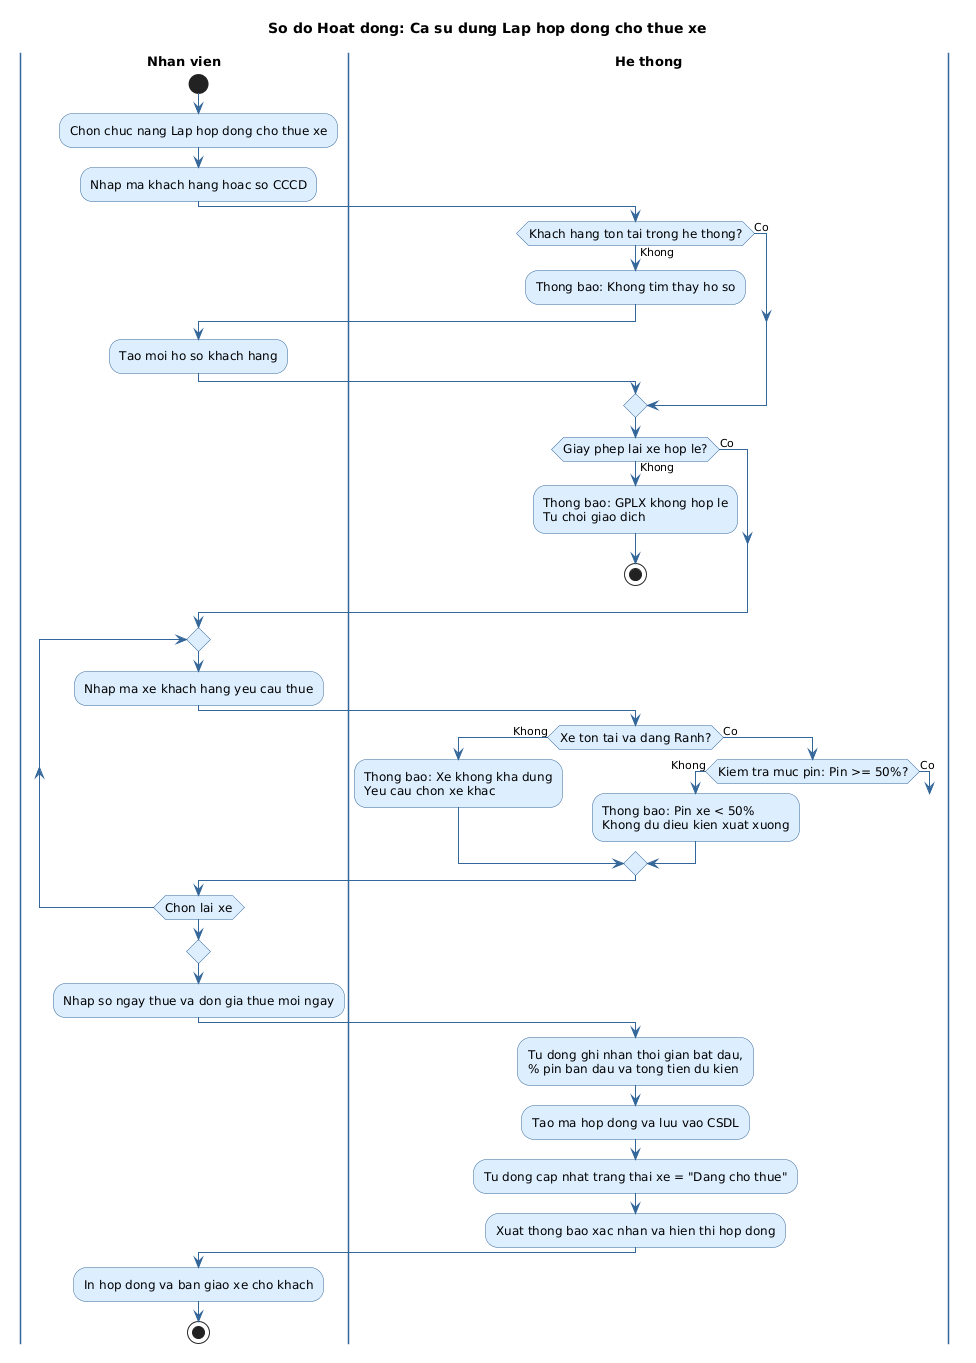

The diagram above was rendered by PlantUML. Its source (embedded in the PNG):
@startuml
skinparam backgroundColor white
skinparam activity {
  BackgroundColor #DDEEFF
  BorderColor #336699
  FontSize 12
}
skinparam swimlane {
  BorderColor #336699
  TitleFontSize 13
  TitleFontStyle bold
}
skinparam ArrowColor #336699
skinparam shadowing false

title So do Hoat dong: Ca su dung Lap hop dong cho thue xe

|Nhan vien|
start
:Chon chuc nang Lap hop dong cho thue xe;
:Nhap ma khach hang hoac so CCCD;

|He thong|
if (Khach hang ton tai trong he thong?) then (Khong)
  :Thong bao: Khong tim thay ho so;
  |Nhan vien|
  :Tao moi ho so khach hang;
  |He thong|
else (Co)
endif

if (Giay phep lai xe hop le?) then (Khong)
  :Thong bao: GPLX khong hop le\nTu choi giao dich;
  stop
else (Co)
endif

|Nhan vien|
repeat
  :Nhap ma xe khach hang yeu cau thue;
  |He thong|
  if (Xe ton tai va dang Ranh?) then (Khong)
    :Thong bao: Xe khong kha dung\nYeu cau chon xe khac;
  else (Co)
    if (Kiem tra muc pin: Pin >= 50%?) then (Khong)
      :Thong bao: Pin xe < 50%\nKhong du dieu kien xuat xuong;
    else (Co)
      break
    endif
  endif
  |Nhan vien|
repeat while (Chon lai xe)

:Nhap so ngay thue va don gia thue moi ngay;

|He thong|
:Tu dong ghi nhan thoi gian bat dau,\n% pin ban dau va tong tien du kien;
:Tao ma hop dong va luu vao CSDL;
:Tu dong cap nhat trang thai xe = "Dang cho thue";
:Xuat thong bao xac nhan va hien thi hop dong;

|Nhan vien|
:In hop dong va ban giao xe cho khach;
stop
@enduml